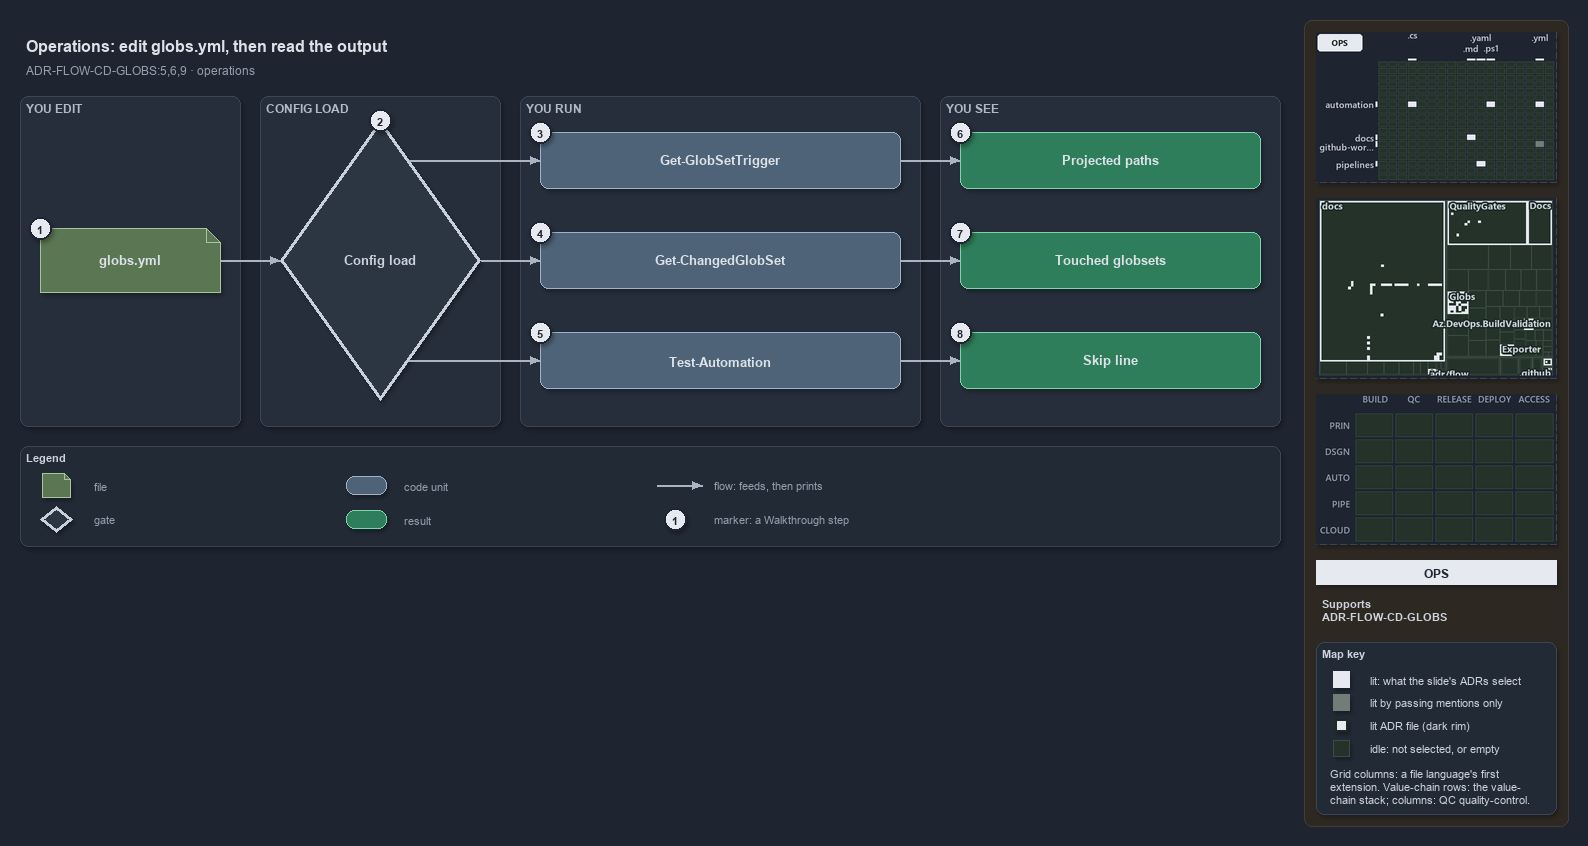

The diagram above was exported from draw.io. Its source (the exported page's mxGraphModel, read from the mxfile embedded in the PNG):
<mxGraphModel dx="1024" dy="768" grid="0" gridSize="10" guides="1" tooltips="1" connect="1" arrows="1" fold="1" page="1" pageScale="1" pageWidth="1572" pageHeight="560" background="#1E2430" math="0" shadow="1">
  <root>
    <mxCell id="0" />
    <mxCell id="1" parent="0" />
    <mxCell id="sidebar-bg" value="" style="rounded=1;arcSize=2;html=1;fillColor=#2E2823;strokeColor=#453C33;shadow=0;" vertex="1" parent="1">
      <mxGeometry x="1304" y="4" width="264" height="806" as="geometry" />
    </mxCell>
    <mxCell id="title" value="Operations: edit globs.yml, then read the output" style="text;html=1;align=left;verticalAlign=middle;fontSize=16;fontStyle=1;fontColor=#DDE2E9;" vertex="1" parent="1">
      <mxGeometry x="20" y="14" width="1260" height="30" as="geometry" />
    </mxCell>
    <mxCell id="subtitle" value="ADR-FLOW-CD-GLOBS:5,6,9 · operations" style="text;html=1;align=left;verticalAlign=middle;fontSize=12;fontColor=#949FAE;" vertex="1" parent="1">
      <mxGeometry x="20" y="44" width="1240" height="20" as="geometry" />
    </mxCell>
    <mxCell id="band-edit" value="YOU EDIT" style="rounded=1;html=1;arcSize=3;fillColor=#262E3B;strokeColor=#3A4555;verticalAlign=top;align=left;spacingLeft=8;fontStyle=1;fontSize=12;fontColor=#B0BAC7;" vertex="1" parent="1">
      <mxGeometry x="20" y="80" width="220" height="330" as="geometry" />
    </mxCell>
    <mxCell id="band-load" value="CONFIG LOAD" style="rounded=1;html=1;arcSize=3;fillColor=#262E3B;strokeColor=#3A4555;verticalAlign=top;align=left;spacingLeft=8;fontStyle=1;fontSize=12;fontColor=#B0BAC7;" vertex="1" parent="1">
      <mxGeometry x="260" y="80" width="240" height="330" as="geometry" />
    </mxCell>
    <mxCell id="band-run" value="YOU RUN" style="rounded=1;html=1;arcSize=3;fillColor=#262E3B;strokeColor=#3A4555;verticalAlign=top;align=left;spacingLeft=8;fontStyle=1;fontSize=12;fontColor=#B0BAC7;" vertex="1" parent="1">
      <mxGeometry x="520" y="80" width="400" height="330" as="geometry" />
    </mxCell>
    <mxCell id="band-see" value="YOU SEE" style="rounded=1;html=1;arcSize=3;fillColor=#262E3B;strokeColor=#3A4555;verticalAlign=top;align=left;spacingLeft=8;fontStyle=1;fontSize=12;fontColor=#B0BAC7;" vertex="1" parent="1">
      <mxGeometry x="940" y="80" width="340" height="330" as="geometry" />
    </mxCell>
    <mxCell id="f-globs" value="&lt;b&gt;globs.yml&lt;/b&gt;" style="shape=note;size=14;whiteSpace=wrap;html=1;fontColor=#DDE2E9;fillColor=#5B7653;strokeColor=#A9C29F;fontSize=13;" vertex="1" parent="1">
      <mxGeometry x="40" y="212" width="180" height="64" as="geometry" />
    </mxCell>
    <mxCell id="g-load" value="&lt;b&gt;Config load&lt;/b&gt;" style="rhombus;whiteSpace=wrap;html=1;fillColor=#2C3542;strokeColor=#C7D0DB;strokeWidth=3;fontSize=13;fontColor=#CDD3DC;" vertex="1" parent="1">
      <mxGeometry x="280" y="104" width="200" height="280" as="geometry" />
    </mxCell>
    <mxCell id="p-edge-globs-load-a" value="" style="text;html=1;strokeColor=none;fillColor=none;" vertex="1" parent="1">
      <mxGeometry x="220" y="244" width="1" height="1" as="geometry" />
    </mxCell>
    <mxCell id="p-edge-globs-load-b" value="" style="text;html=1;strokeColor=none;fillColor=none;" vertex="1" parent="1">
      <mxGeometry x="280" y="244" width="1" height="1" as="geometry" />
    </mxCell>
    <mxCell id="edge-globs-load" value="" style="edgeStyle=orthogonalEdgeStyle;rounded=1;html=1;fontSize=11;endArrow=block;strokeColor=#AAB4C3;fontColor=#CDD3DC;shadow=0;" edge="1" parent="1" source="p-edge-globs-load-a" target="p-edge-globs-load-b">
      <mxGeometry relative="1" as="geometry" />
    </mxCell>
    <mxCell id="c-cmd-1" value="&lt;b&gt;Get-GlobSetTrigger&lt;/b&gt;" style="rounded=1;whiteSpace=wrap;html=1;fontColor=#DDE2E9;arcSize=20;fillColor=#4E6378;strokeColor=#9FB3C8;fontSize=13;" vertex="1" parent="1">
      <mxGeometry x="540" y="116" width="360" height="56" as="geometry" />
    </mxCell>
    <mxCell id="p-edge-load-cmd-1-a" value="" style="text;html=1;strokeColor=none;fillColor=none;" vertex="1" parent="1">
      <mxGeometry x="408.6" y="144" width="1" height="1" as="geometry" />
    </mxCell>
    <mxCell id="p-edge-load-cmd-1-b" value="" style="text;html=1;strokeColor=none;fillColor=none;" vertex="1" parent="1">
      <mxGeometry x="540" y="144" width="1" height="1" as="geometry" />
    </mxCell>
    <mxCell id="edge-load-cmd-1" value="" style="edgeStyle=orthogonalEdgeStyle;rounded=1;html=1;fontSize=11;endArrow=block;strokeColor=#AAB4C3;fontColor=#CDD3DC;shadow=0;" edge="1" parent="1" source="p-edge-load-cmd-1-a" target="p-edge-load-cmd-1-b">
      <mxGeometry relative="1" as="geometry" />
    </mxCell>
    <mxCell id="c-cmd-2" value="&lt;b&gt;Get-ChangedGlobSet&lt;/b&gt;" style="rounded=1;whiteSpace=wrap;html=1;fontColor=#DDE2E9;arcSize=20;fillColor=#4E6378;strokeColor=#9FB3C8;fontSize=13;" vertex="1" parent="1">
      <mxGeometry x="540" y="216" width="360" height="56" as="geometry" />
    </mxCell>
    <mxCell id="p-edge-load-cmd-2-a" value="" style="text;html=1;strokeColor=none;fillColor=none;" vertex="1" parent="1">
      <mxGeometry x="480.0" y="244" width="1" height="1" as="geometry" />
    </mxCell>
    <mxCell id="p-edge-load-cmd-2-b" value="" style="text;html=1;strokeColor=none;fillColor=none;" vertex="1" parent="1">
      <mxGeometry x="540" y="244" width="1" height="1" as="geometry" />
    </mxCell>
    <mxCell id="edge-load-cmd-2" value="" style="edgeStyle=orthogonalEdgeStyle;rounded=1;html=1;fontSize=11;endArrow=block;strokeColor=#AAB4C3;fontColor=#CDD3DC;shadow=0;" edge="1" parent="1" source="p-edge-load-cmd-2-a" target="p-edge-load-cmd-2-b">
      <mxGeometry relative="1" as="geometry" />
    </mxCell>
    <mxCell id="c-cmd-3" value="&lt;b&gt;Test-Automation&lt;/b&gt;" style="rounded=1;whiteSpace=wrap;html=1;fontColor=#DDE2E9;arcSize=20;fillColor=#4E6378;strokeColor=#9FB3C8;fontSize=13;" vertex="1" parent="1">
      <mxGeometry x="540" y="316" width="360" height="56" as="geometry" />
    </mxCell>
    <mxCell id="p-edge-load-cmd-3-a" value="" style="text;html=1;strokeColor=none;fillColor=none;" vertex="1" parent="1">
      <mxGeometry x="408.6" y="344" width="1" height="1" as="geometry" />
    </mxCell>
    <mxCell id="p-edge-load-cmd-3-b" value="" style="text;html=1;strokeColor=none;fillColor=none;" vertex="1" parent="1">
      <mxGeometry x="540" y="344" width="1" height="1" as="geometry" />
    </mxCell>
    <mxCell id="edge-load-cmd-3" value="" style="edgeStyle=orthogonalEdgeStyle;rounded=1;html=1;fontSize=11;endArrow=block;strokeColor=#AAB4C3;fontColor=#CDD3DC;shadow=0;" edge="1" parent="1" source="p-edge-load-cmd-3-a" target="p-edge-load-cmd-3-b">
      <mxGeometry relative="1" as="geometry" />
    </mxCell>
    <mxCell id="r-out-1" value="&lt;b&gt;Projected paths&lt;/b&gt;" style="rounded=1;whiteSpace=wrap;html=1;arcSize=20;fillColor=#2E7D5B;strokeColor=#7FD3AE;fontColor=#DDE2E9;fontSize=13;" vertex="1" parent="1">
      <mxGeometry x="960" y="116" width="300" height="56" as="geometry" />
    </mxCell>
    <mxCell id="p-edge-cmd-out-1-a" value="" style="text;html=1;strokeColor=none;fillColor=none;" vertex="1" parent="1">
      <mxGeometry x="900" y="144" width="1" height="1" as="geometry" />
    </mxCell>
    <mxCell id="p-edge-cmd-out-1-b" value="" style="text;html=1;strokeColor=none;fillColor=none;" vertex="1" parent="1">
      <mxGeometry x="960" y="144" width="1" height="1" as="geometry" />
    </mxCell>
    <mxCell id="edge-cmd-out-1" value="" style="edgeStyle=orthogonalEdgeStyle;rounded=1;html=1;fontSize=11;endArrow=block;strokeColor=#AAB4C3;fontColor=#CDD3DC;shadow=0;" edge="1" parent="1" source="p-edge-cmd-out-1-a" target="p-edge-cmd-out-1-b">
      <mxGeometry relative="1" as="geometry" />
    </mxCell>
    <mxCell id="r-out-2" value="&lt;b&gt;Touched globsets&lt;/b&gt;" style="rounded=1;whiteSpace=wrap;html=1;arcSize=20;fillColor=#2E7D5B;strokeColor=#7FD3AE;fontColor=#DDE2E9;fontSize=13;" vertex="1" parent="1">
      <mxGeometry x="960" y="216" width="300" height="56" as="geometry" />
    </mxCell>
    <mxCell id="p-edge-cmd-out-2-a" value="" style="text;html=1;strokeColor=none;fillColor=none;" vertex="1" parent="1">
      <mxGeometry x="900" y="244" width="1" height="1" as="geometry" />
    </mxCell>
    <mxCell id="p-edge-cmd-out-2-b" value="" style="text;html=1;strokeColor=none;fillColor=none;" vertex="1" parent="1">
      <mxGeometry x="960" y="244" width="1" height="1" as="geometry" />
    </mxCell>
    <mxCell id="edge-cmd-out-2" value="" style="edgeStyle=orthogonalEdgeStyle;rounded=1;html=1;fontSize=11;endArrow=block;strokeColor=#AAB4C3;fontColor=#CDD3DC;shadow=0;" edge="1" parent="1" source="p-edge-cmd-out-2-a" target="p-edge-cmd-out-2-b">
      <mxGeometry relative="1" as="geometry" />
    </mxCell>
    <mxCell id="r-out-3" value="&lt;b&gt;Skip line&lt;/b&gt;" style="rounded=1;whiteSpace=wrap;html=1;arcSize=20;fillColor=#2E7D5B;strokeColor=#7FD3AE;fontColor=#DDE2E9;fontSize=13;" vertex="1" parent="1">
      <mxGeometry x="960" y="316" width="300" height="56" as="geometry" />
    </mxCell>
    <mxCell id="p-edge-cmd-out-3-a" value="" style="text;html=1;strokeColor=none;fillColor=none;" vertex="1" parent="1">
      <mxGeometry x="900" y="344" width="1" height="1" as="geometry" />
    </mxCell>
    <mxCell id="p-edge-cmd-out-3-b" value="" style="text;html=1;strokeColor=none;fillColor=none;" vertex="1" parent="1">
      <mxGeometry x="960" y="344" width="1" height="1" as="geometry" />
    </mxCell>
    <mxCell id="edge-cmd-out-3" value="" style="edgeStyle=orthogonalEdgeStyle;rounded=1;html=1;fontSize=11;endArrow=block;strokeColor=#AAB4C3;fontColor=#CDD3DC;shadow=0;" edge="1" parent="1" source="p-edge-cmd-out-3-a" target="p-edge-cmd-out-3-b">
      <mxGeometry relative="1" as="geometry" />
    </mxCell>
    <mxCell id="mark-1" value="1" style="ellipse;html=1;fillColor=#E6EAF0;strokeColor=#1E2430;strokeWidth=2;fontColor=#1E2430;fontStyle=1;fontSize=11;" vertex="1" parent="1">
      <mxGeometry x="29" y="201" width="22" height="22" as="geometry" />
    </mxCell>
    <mxCell id="mark-2" value="2" style="ellipse;html=1;fillColor=#E6EAF0;strokeColor=#1E2430;strokeWidth=2;fontColor=#1E2430;fontStyle=1;fontSize=11;" vertex="1" parent="1">
      <mxGeometry x="369" y="93" width="22" height="22" as="geometry" />
    </mxCell>
    <mxCell id="mark-3" value="3" style="ellipse;html=1;fillColor=#E6EAF0;strokeColor=#1E2430;strokeWidth=2;fontColor=#1E2430;fontStyle=1;fontSize=11;" vertex="1" parent="1">
      <mxGeometry x="529" y="105" width="22" height="22" as="geometry" />
    </mxCell>
    <mxCell id="mark-4" value="4" style="ellipse;html=1;fillColor=#E6EAF0;strokeColor=#1E2430;strokeWidth=2;fontColor=#1E2430;fontStyle=1;fontSize=11;" vertex="1" parent="1">
      <mxGeometry x="529" y="205" width="22" height="22" as="geometry" />
    </mxCell>
    <mxCell id="mark-5" value="5" style="ellipse;html=1;fillColor=#E6EAF0;strokeColor=#1E2430;strokeWidth=2;fontColor=#1E2430;fontStyle=1;fontSize=11;" vertex="1" parent="1">
      <mxGeometry x="529" y="305" width="22" height="22" as="geometry" />
    </mxCell>
    <mxCell id="mark-6" value="6" style="ellipse;html=1;fillColor=#E6EAF0;strokeColor=#1E2430;strokeWidth=2;fontColor=#1E2430;fontStyle=1;fontSize=11;" vertex="1" parent="1">
      <mxGeometry x="949" y="105" width="22" height="22" as="geometry" />
    </mxCell>
    <mxCell id="mark-7" value="7" style="ellipse;html=1;fillColor=#E6EAF0;strokeColor=#1E2430;strokeWidth=2;fontColor=#1E2430;fontStyle=1;fontSize=11;" vertex="1" parent="1">
      <mxGeometry x="949" y="205" width="22" height="22" as="geometry" />
    </mxCell>
    <mxCell id="mark-8" value="8" style="ellipse;html=1;fillColor=#E6EAF0;strokeColor=#1E2430;strokeWidth=2;fontColor=#1E2430;fontStyle=1;fontSize=11;" vertex="1" parent="1">
      <mxGeometry x="949" y="305" width="22" height="22" as="geometry" />
    </mxCell>
    <mxCell id="legend" value="&lt;b&gt;Legend&lt;/b&gt;" style="rounded=1;whiteSpace=wrap;html=1;arcSize=6;fillColor=#222A36;strokeColor=#3A4555;align=left;verticalAlign=top;spacing=8;fontSize=11;fontColor=#CDD3DC;" vertex="1" parent="1">
      <mxGeometry x="20" y="430" width="1260" height="100" as="geometry" />
    </mxCell>
    <mxCell id="legend-1" value="" style="shape=note;size=6;whiteSpace=wrap;html=1;fontColor=#DDE2E9;fillColor=#5B7653;strokeColor=#A9C29F;" vertex="1" parent="1">
      <mxGeometry x="42" y="457" width="28" height="24" as="geometry" />
    </mxCell>
    <mxCell id="legend-1-text" value="file" style="text;html=1;align=left;verticalAlign=middle;fontSize=11;fontColor=#949FAE;" vertex="1" parent="1">
      <mxGeometry x="88" y="459" width="250" height="20" as="geometry" />
    </mxCell>
    <mxCell id="legend-2" value="" style="rhombus;whiteSpace=wrap;html=1;fillColor=#2C3542;strokeColor=#C7D0DB;strokeWidth=3;fontColor=#CDD3DC;" vertex="1" parent="1">
      <mxGeometry x="40" y="490" width="32" height="26" as="geometry" />
    </mxCell>
    <mxCell id="legend-2-text" value="gate" style="text;html=1;align=left;verticalAlign=middle;fontSize=11;fontColor=#949FAE;" vertex="1" parent="1">
      <mxGeometry x="88" y="493" width="250" height="20" as="geometry" />
    </mxCell>
    <mxCell id="legend-3" value="" style="rounded=1;whiteSpace=wrap;html=1;fontColor=#DDE2E9;arcSize=20;fillColor=#4E6378;strokeColor=#9FB3C8;" vertex="1" parent="1">
      <mxGeometry x="346" y="460" width="40" height="18" as="geometry" />
    </mxCell>
    <mxCell id="legend-3-text" value="code unit" style="text;html=1;align=left;verticalAlign=middle;fontSize=11;fontColor=#949FAE;" vertex="1" parent="1">
      <mxGeometry x="398" y="459" width="250" height="20" as="geometry" />
    </mxCell>
    <mxCell id="legend-4" value="" style="rounded=1;whiteSpace=wrap;html=1;arcSize=20;fillColor=#2E7D5B;strokeColor=#7FD3AE;fontColor=#DDE2E9;" vertex="1" parent="1">
      <mxGeometry x="346" y="494" width="40" height="18" as="geometry" />
    </mxCell>
    <mxCell id="legend-4-text" value="result" style="text;html=1;align=left;verticalAlign=middle;fontSize=11;fontColor=#949FAE;" vertex="1" parent="1">
      <mxGeometry x="398" y="493" width="250" height="20" as="geometry" />
    </mxCell>
    <mxCell id="p-legend-5-a" value="" style="text;html=1;strokeColor=none;fillColor=none;" vertex="1" parent="1">
      <mxGeometry x="656" y="469" width="1" height="1" as="geometry" />
    </mxCell>
    <mxCell id="p-legend-5-b" value="" style="text;html=1;strokeColor=none;fillColor=none;" vertex="1" parent="1">
      <mxGeometry x="702" y="469" width="1" height="1" as="geometry" />
    </mxCell>
    <mxCell id="legend-5" value="" style="edgeStyle=orthogonalEdgeStyle;rounded=1;html=1;fontSize=11;endArrow=block;strokeColor=#AAB4C3;fontColor=#CDD3DC;shadow=0;" edge="1" parent="1" source="p-legend-5-a" target="p-legend-5-b">
      <mxGeometry relative="1" as="geometry" />
    </mxCell>
    <mxCell id="legend-5-text" value="flow: feeds, then prints" style="text;html=1;align=left;verticalAlign=middle;fontSize=11;fontColor=#949FAE;" vertex="1" parent="1">
      <mxGeometry x="708" y="459" width="250" height="20" as="geometry" />
    </mxCell>
    <mxCell id="legend-6" value="1" style="ellipse;html=1;fillColor=#E6EAF0;strokeColor=#1E2430;strokeWidth=2;fontColor=#1E2430;fontStyle=1;fontSize=11;" vertex="1" parent="1">
      <mxGeometry x="664" y="492" width="22" height="22" as="geometry" />
    </mxCell>
    <mxCell id="legend-6-text" value="marker: a Walkthrough step" style="text;html=1;align=left;verticalAlign=middle;fontSize=11;fontColor=#949FAE;" vertex="1" parent="1">
      <mxGeometry x="708" y="493" width="250" height="20" as="geometry" />
    </mxCell>
    <mxCell id="minimap-grid" value="" style="shape=image;html=1;imageAspect=0;aspect=fixed;verticalLabelPosition=bottom;strokeColor=#3A4555;dashed=1;fillColor=#222A36;image=data:image/png,(base64 omitted: 12860 chars);" vertex="1" parent="1">
      <mxGeometry x="1316" y="16" width="240" height="150" as="geometry" />
    </mxCell>
    <mxCell id="minimap-tree" value="" style="shape=image;html=1;imageAspect=0;aspect=fixed;verticalLabelPosition=bottom;strokeColor=#3A4555;dashed=1;fillColor=#222A36;image=data:image/png,(base64 omitted: 24644 chars);" vertex="1" parent="1">
      <mxGeometry x="1316" y="182" width="240" height="180" as="geometry" />
    </mxCell>
    <mxCell id="minimap-chain" value="" style="shape=image;html=1;imageAspect=0;aspect=fixed;verticalLabelPosition=bottom;strokeColor=#3A4555;dashed=1;fillColor=#222A36;image=data:image/png,(base64 omitted: 11912 chars);" vertex="1" parent="1">
      <mxGeometry x="1316" y="378" width="240" height="150" as="geometry" />
    </mxCell>
    <mxCell id="lens-badge" value="OPS" style="rounded=0;whiteSpace=wrap;html=1;align=center;verticalAlign=middle;fontSize=12;fontStyle=1;fontColor=#1E2430;fillColor=#E6EAF0;strokeColor=none;" vertex="1" parent="1">
      <mxGeometry x="1316" y="544" width="240" height="24" as="geometry" />
    </mxCell>
    <mxCell id="supports" value="&lt;b&gt;Supports&lt;/b&gt;&lt;br&gt;ADR-FLOW-CD-GLOBS" style="text;html=1;whiteSpace=wrap;align=left;verticalAlign=top;fontSize=11;fontColor=#CDD3DC;" vertex="1" parent="1">
      <mxGeometry x="1316" y="576" width="240" height="38" as="geometry" />
    </mxCell>
    <mxCell id="mapkey" value="&lt;b&gt;Map key&lt;/b&gt;" style="rounded=1;arcSize=6;whiteSpace=wrap;html=1;align=left;verticalAlign=top;fontSize=11;fontColor=#CDD3DC;fillColor=#222A36;strokeColor=#3A4555;spacingLeft=8;spacingTop=2;" vertex="1" parent="1">
      <mxGeometry x="1316" y="626" width="240" height="172" as="geometry" />
    </mxCell>
    <mxCell id="mapkey-lit" value="" style="rounded=0;html=1;fillColor=#E6EAF0;strokeColor=#E6EAF0;" vertex="1" parent="1">
      <mxGeometry x="1333.0" y="655.0" width="16" height="16" as="geometry" />
    </mxCell>
    <mxCell id="mapkey-lit-text" value="lit: what the slide's ADRs select" style="text;html=1;align=left;verticalAlign=middle;fontSize=11;fontColor=#CDD3DC;" vertex="1" parent="1">
      <mxGeometry x="1364" y="653" width="184" height="20" as="geometry" />
    </mxCell>
    <mxCell id="mapkey-touched" value="" style="rounded=0;html=1;fillColor=#727C79;strokeColor=#727C79;" vertex="1" parent="1">
      <mxGeometry x="1333.0" y="678.0" width="16" height="16" as="geometry" />
    </mxCell>
    <mxCell id="mapkey-touched-text" value="lit by passing mentions only" style="text;html=1;align=left;verticalAlign=middle;fontSize=11;fontColor=#CDD3DC;" vertex="1" parent="1">
      <mxGeometry x="1364" y="676" width="184" height="20" as="geometry" />
    </mxCell>
    <mxCell id="mapkey-adr" value="" style="rounded=0;html=1;fillColor=#E6EAF0;strokeColor=#1C2A24;strokeWidth=2;" vertex="1" parent="1">
      <mxGeometry x="1335.0" y="703.0" width="12" height="12" as="geometry" />
    </mxCell>
    <mxCell id="mapkey-adr-text" value="lit ADR file (dark rim)" style="text;html=1;align=left;verticalAlign=middle;fontSize=11;fontColor=#CDD3DC;" vertex="1" parent="1">
      <mxGeometry x="1364" y="699" width="184" height="20" as="geometry" />
    </mxCell>
    <mxCell id="mapkey-idle" value="" style="rounded=0;html=1;fillColor=#243229;strokeColor=#3B4D43;" vertex="1" parent="1">
      <mxGeometry x="1333.0" y="724.0" width="16" height="16" as="geometry" />
    </mxCell>
    <mxCell id="mapkey-idle-text" value="idle: not selected, or empty" style="text;html=1;align=left;verticalAlign=middle;fontSize=11;fontColor=#CDD3DC;" vertex="1" parent="1">
      <mxGeometry x="1364" y="722" width="184" height="20" as="geometry" />
    </mxCell>
    <mxCell id="mapkey-codes" value="Grid columns: a file language's first&lt;br&gt;extension. Value-chain rows: the value-&lt;br&gt;chain stack; columns: QC quality-control." style="text;html=1;align=left;verticalAlign=top;whiteSpace=wrap;fontSize=11;fontColor=#CDD3DC;" vertex="1" parent="1">
      <mxGeometry x="1324" y="746" width="224" height="46" as="geometry" />
    </mxCell>
  </root>
</mxGraphModel>